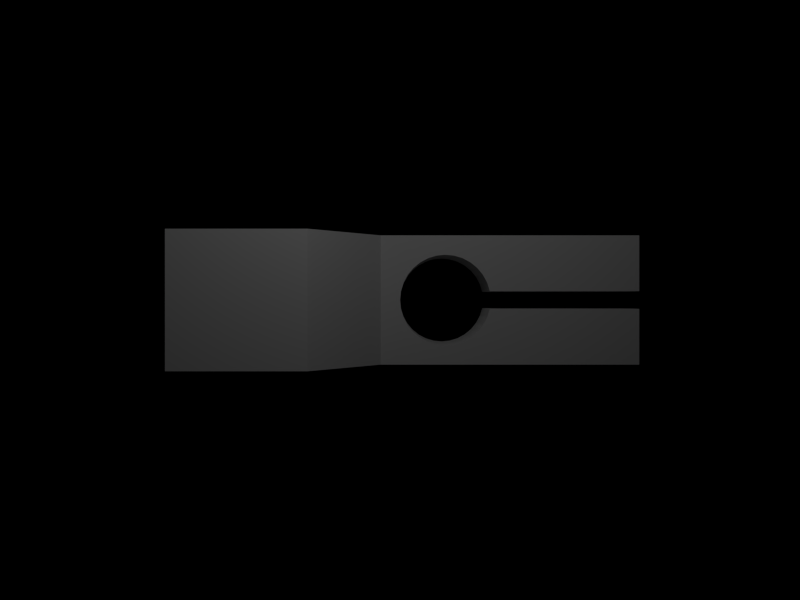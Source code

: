 # Source: cv_project_models.blend  (saved by Blender 2.76.0; exported with 4.5.12 LTS)
import bpy
from mathutils import Matrix  # noqa: F401  (used for matrix-valued properties, if any)

bpy.ops.wm.read_factory_settings(use_empty=True)
scene = bpy.context.scene
scene.name = 'Scene'

# ---- collections
col_collection_1 = bpy.data.collections.new('Collection 1'); scene.collection.children.link(col_collection_1)
col_collection_1.hide_render = True
col_collection_1.hide_viewport = True
col_collection_2 = bpy.data.collections.new('Collection 2'); scene.collection.children.link(col_collection_2)

# ---- world
world_world = bpy.data.worlds.new('World'); scene.world = world_world
world_world.color = (0.0, 0.0, 0.0)
world_world.use_sun_shadow = False
world_world.sun_shadow_jitter_overblur = 0.0
world_world.cycles.sampling_method = 'MANUAL'
world_world.cycles.sample_map_resolution = 256

# ---- cameras
cam_camera = bpy.data.cameras.new('Camera')
cam_camera.clip_end = 1e+05
cam_camera.lens = 27.71
cam_camera.sensor_width = 32.0
cam_camera.sensor_height = 18.0
cam_camera.ortho_scale = 7.314
cam_camera.lens_unit = 'FOV'
cam_camera.dof.focus_distance = 0.0
cam_camera.dof.aperture_fstop = 128.0

# ---- lights
light_lamp = bpy.data.lights.new('Lamp', 'POINT')
light_lamp.transmission_factor = 0.0
light_lamp.cutoff_distance = 30.0
light_lamp.energy = 100.0
light_lamp.shadow_buffer_clip_start = 1.001
light_lamp.shadow_soft_size = 0.1
light_lamp.shadow_maximum_resolution = 0.006
light_lamp.use_absolute_resolution = True
light_lamp.cycles.use_multiple_importance_sampling = False
light_point = bpy.data.lights.new('Point', 'POINT')
light_point.transmission_factor = 0.0
light_point.energy = 100.0
light_point.shadow_buffer_clip_start = 0.5
light_point.shadow_soft_size = 1.0
light_point.shadow_maximum_resolution = 0.006
light_point.use_absolute_resolution = True
light_point.cycles.use_multiple_importance_sampling = False

# ---- meshes
me_plane = bpy.data.meshes.new('Plane')
me_plane.from_pydata([(-10.0, -10.0, 0.0), (10.0, -10.0, 0.0), (-10.0, 10.0, 0.0), (10.0, 10.0, 0.0)], [], [(1, 3, 2), (0, 1, 2)])
me_plane.use_remesh_preserve_volume = False
me_plane.use_remesh_preserve_attributes = False
me_plane.use_mirror_vertex_groups = False
me_plane.update()
me_cylinder_001 = bpy.data.meshes.new('Cylinder.001')
me_cylinder_001.from_pydata([(0.0, 1.0, -1.0), (0.0, 1.0, 1.0), (0.1951, 0.9808, -1.0), (0.1951, 0.9808, 1.0), (0.3827, 0.9239, -1.0), (0.3827, 0.9239, 1.0), (0.5556, 0.8315, -1.0), (0.5556, 0.8315, 1.0), (0.7071, 0.7071, -1.0), (0.7071, 0.7071, 1.0), (0.8315, 0.5556, -1.0), (0.8315, 0.5556, 1.0), (0.9239, 0.3827, -1.0), (0.9239, 0.3827, 1.0), (0.9808, 0.1951, -1.0), (0.9808, 0.1951, 1.0), (1.0, 7.55e-08, -1.0), (1.0, 7.55e-08, 1.0), (0.9808, -0.1951, -1.0), (0.9808, -0.1951, 1.0), (0.9239, -0.3827, -1.0), (0.9239, -0.3827, 1.0), (0.8315, -0.5556, -1.0), (0.8315, -0.5556, 1.0), (0.7071, -0.7071, -1.0), (0.7071, -0.7071, 1.0), (0.5556, -0.8315, -1.0), (0.5556, -0.8315, 1.0), (0.3827, -0.9239, -1.0), (0.3827, -0.9239, 1.0), (0.1951, -0.9808, -1.0), (0.1951, -0.9808, 1.0), (-3.258e-07, -1.0, -1.0), (-3.258e-07, -1.0, 1.0), (-0.1951, -0.9808, -1.0), (-0.1951, -0.9808, 1.0), (-0.3827, -0.9239, -1.0), (-0.3827, -0.9239, 1.0), (-0.5556, -0.8315, -1.0), (-0.5556, -0.8315, 1.0), (-0.7071, -0.7071, -1.0), (-0.7071, -0.7071, 1.0), (-0.8315, -0.5556, -1.0), (-0.8315, -0.5556, 1.0), (-0.9239, -0.3827, -1.0), (-0.9239, -0.3827, 1.0), (-0.9808, -0.1951, -1.0), (-0.9808, -0.1951, 1.0), (-1.0, 9.656e-07, -1.0), (-1.0, 9.656e-07, 1.0), (-0.9808, 0.1951, -1.0), (-0.9808, 0.1951, 1.0), (-0.9239, 0.3827, -1.0), (-0.9239, 0.3827, 1.0), (-0.8315, 0.5556, -1.0), (-0.8315, 0.5556, 1.0), (-0.7071, 0.7071, -1.0), (-0.7071, 0.7071, 1.0), (-0.5556, 0.8315, -1.0), (-0.5556, 0.8315, 1.0), (-0.3827, 0.9239, -1.0), (-0.3827, 0.9239, 1.0), (-0.1951, 0.9808, -1.0), (-0.1951, 0.9808, 1.0), (5.266, 0.1951, 1.0), (5.266, 0.1951, -1.0), (5.286, 7.333e-07, -1.0), (5.286, 7.333e-07, 1.0), (5.266, -0.1951, -1.0), (5.266, -0.1951, 1.0)], [], [(0, 1, 3, 2), (2, 3, 5, 4), (4, 5, 7, 6), (6, 7, 9, 8), (8, 9, 11, 10), (10, 11, 13, 12), (12, 13, 15, 14), (19, 18, 68, 69), (16, 14, 65, 66), (18, 19, 21, 20), (20, 21, 23, 22), (22, 23, 25, 24), (24, 25, 27, 26), (26, 27, 29, 28), (28, 29, 31, 30), (30, 31, 33, 32), (32, 33, 35, 34), (34, 35, 37, 36), (36, 37, 39, 38), (38, 39, 41, 40), (40, 41, 43, 42), (42, 43, 45, 44), (44, 45, 47, 46), (46, 47, 49, 48), (48, 49, 51, 50), (50, 51, 53, 52), (52, 53, 55, 54), (54, 55, 57, 56), (56, 57, 59, 58), (58, 59, 61, 60), (3, 1, 63, 61, 59, 57, 55, 53, 51, 49, 47, 45, 43, 41, 39, 37, 35, 33, 31, 29, 27, 25, 23, 21, 19, 17, 15, 13, 11, 9, 7, 5), (62, 63, 1, 0), (60, 61, 63, 62), (0, 2, 4, 6, 8, 10, 12, 14, 16, 18, 20, 22, 24, 26, 28, 30, 32, 34, 36, 38, 40, 42, 44, 46, 48, 50, 52, 54, 56, 58, 60, 62), (65, 64, 67, 66), (66, 67, 69, 68), (18, 16, 66, 68), (15, 17, 67, 64), (14, 15, 64, 65), (17, 19, 69, 67)])
me_cylinder_001.use_remesh_preserve_volume = False
me_cylinder_001.use_remesh_preserve_attributes = False
me_cylinder_001.use_mirror_vertex_groups = False
me_cylinder_001.update()
me_cube_002 = bpy.data.meshes.new('Cube.002')
me_cube_002.from_pydata([(-1.0, -1.0, -1.0), (-1.0, -1.0, 1.0), (-1.0, 1.0, -1.0), (-1.0, 1.0, 1.0), (6.0, -1.0, -1.0), (2.0, -1.0, 0.0), (6.0, 1.0, -1.0), (2.0, 1.0, 0.0), (1.0, 1.0, 1.0), (1.0, -1.0, 1.0), (6.0, 1.0, 0.0), (6.0, -1.0, 0.0)], [], [(1, 3, 2, 0), (3, 8, 7, 10, 6, 2), (10, 11, 4, 6), (5, 9, 1, 0, 4, 11), (0, 2, 6, 4), (9, 8, 3, 1), (5, 7, 8, 9), (7, 5, 11, 10)])
me_cube_002.use_remesh_preserve_volume = False
me_cube_002.use_remesh_preserve_attributes = False
me_cube_002.use_mirror_vertex_groups = False
me_cube_002.update()
me_cylinder = bpy.data.meshes.new('Cylinder')
me_cylinder.from_pydata([(0.0, 1.0, -1.0), (0.0, 1.0, 1.0), (0.1951, 0.9808, -1.0), (0.1951, 0.9808, 1.0), (0.3827, 0.9239, -1.0), (0.3827, 0.9239, 1.0), (0.5556, 0.8315, -1.0), (0.5556, 0.8315, 1.0), (0.7071, 0.7071, -1.0), (0.7071, 0.7071, 1.0), (0.8315, 0.5556, -1.0), (0.8315, 0.5556, 1.0), (0.9239, 0.3827, -1.0), (0.9239, 0.3827, 1.0), (0.9808, 0.1951, -1.0), (0.9808, 0.1951, 1.0), (1.0, 7.55e-08, -1.0), (1.0, 7.55e-08, 1.0), (0.9808, -0.1951, -1.0), (0.9808, -0.1951, 1.0), (0.9239, -0.3827, -1.0), (0.9239, -0.3827, 1.0), (0.8315, -0.5556, -1.0), (0.8315, -0.5556, 1.0), (0.7071, -0.7071, -1.0), (0.7071, -0.7071, 1.0), (0.5556, -0.8315, -1.0), (0.5556, -0.8315, 1.0), (0.3827, -0.9239, -1.0), (0.3827, -0.9239, 1.0), (0.1951, -0.9808, -1.0), (0.1951, -0.9808, 1.0), (-3.258e-07, -1.0, -1.0), (-3.258e-07, -1.0, 1.0), (-0.1951, -0.9808, -1.0), (-0.1951, -0.9808, 1.0), (-0.3827, -0.9239, -1.0), (-0.3827, -0.9239, 1.0), (-0.5556, -0.8315, -1.0), (-0.5556, -0.8315, 1.0), (-0.7071, -0.7071, -1.0), (-0.7071, -0.7071, 1.0), (-0.8315, -0.5556, -1.0), (-0.8315, -0.5556, 1.0), (-0.9239, -0.3827, -1.0), (-0.9239, -0.3827, 1.0), (-0.9808, -0.1951, -1.0), (-0.9808, -0.1951, 1.0), (-1.0, 9.656e-07, -1.0), (-1.0, 9.656e-07, 1.0), (-0.9808, 0.1951, -1.0), (-0.9808, 0.1951, 1.0), (-0.9239, 0.3827, -1.0), (-0.9239, 0.3827, 1.0), (-0.8315, 0.5556, -1.0), (-0.8315, 0.5556, 1.0), (-0.7071, 0.7071, -1.0), (-0.7071, 0.7071, 1.0), (-0.5556, 0.8315, -1.0), (-0.5556, 0.8315, 1.0), (-0.3827, 0.9239, -1.0), (-0.3827, 0.9239, 1.0), (-0.1951, 0.9808, -1.0), (-0.1951, 0.9808, 1.0), (5.981, 0.1951, 1.0), (5.981, 0.1951, -1.0), (6.0, 8.429e-07, -1.0), (6.0, 8.429e-07, 1.0), (5.981, -0.1951, -1.0), (5.981, -0.1951, 1.0)], [], [(0, 1, 3, 2), (2, 3, 5, 4), (4, 5, 7, 6), (6, 7, 9, 8), (8, 9, 11, 10), (10, 11, 13, 12), (12, 13, 15, 14), (16, 14, 65, 66), (17, 19, 69, 67), (18, 19, 21, 20), (20, 21, 23, 22), (22, 23, 25, 24), (24, 25, 27, 26), (26, 27, 29, 28), (28, 29, 31, 30), (30, 31, 33, 32), (32, 33, 35, 34), (34, 35, 37, 36), (36, 37, 39, 38), (38, 39, 41, 40), (40, 41, 43, 42), (42, 43, 45, 44), (44, 45, 47, 46), (46, 47, 49, 48), (48, 49, 51, 50), (50, 51, 53, 52), (52, 53, 55, 54), (54, 55, 57, 56), (56, 57, 59, 58), (58, 59, 61, 60), (3, 1, 63, 61, 59, 57, 55, 53, 51, 49, 47, 45, 43, 41, 39, 37, 35, 33, 31, 29, 27, 25, 23, 21, 19, 17, 15, 13, 11, 9, 7, 5), (62, 63, 1, 0), (60, 61, 63, 62), (0, 2, 4, 6, 8, 10, 12, 14, 16, 18, 20, 22, 24, 26, 28, 30, 32, 34, 36, 38, 40, 42, 44, 46, 48, 50, 52, 54, 56, 58, 60, 62), (65, 64, 67, 66), (66, 67, 69, 68), (19, 18, 68, 69), (18, 16, 66, 68), (15, 17, 67, 64), (14, 15, 64, 65)])
me_cylinder.use_remesh_preserve_volume = False
me_cylinder.use_remesh_preserve_attributes = False
me_cylinder.use_mirror_vertex_groups = False
me_cylinder.update()
me_cube_001 = bpy.data.meshes.new('Cube.001')
me_cube_001.from_pydata([(-3.308, -1.0, 1.28), (-3.308, 1.0, 1.28), (-3.308, 1.0, -0.7204), (-3.308, -1.0, -0.7204), (-0.308, -1.0, 0.2796), (-1.308, -1.0, 1.28), (3.692, -1.0, -0.7204), (3.692, -1.0, 0.2796), (-1.308, 1.0, 1.28), (-0.308, 1.0, 0.2796), (3.692, 1.0, 0.2796), (3.692, 1.0, -0.7204), (3.692, 0.09755, -0.7204), (2.182, 0.09755, -0.7204), (2.154, 0.1913, -0.7204), (2.108, 0.2778, -0.7204), (2.046, 0.3536, -0.7204), (1.97, 0.4157, -0.7204), (1.883, 0.4619, -0.7204), (1.79, 0.4904, -0.7204), (1.692, 0.5, -0.7204), (1.594, 0.4904, -0.7204), (1.501, 0.4619, -0.7204), (1.414, 0.4157, -0.7204), (1.338, 0.3536, -0.7204), (1.276, 0.2778, -0.7204), (1.23, 0.1913, -0.7204), (1.202, 0.09755, -0.7204), (1.192, 4.841e-07, -0.7204), (1.202, -0.09754, -0.7204), (1.23, -0.1913, -0.7204), (1.276, -0.2778, -0.7204), (1.338, -0.3536, -0.7204), (1.414, -0.4157, -0.7204), (1.501, -0.4619, -0.7204), (1.594, -0.4904, -0.7204), (1.692, -0.5, -0.7204), (1.79, -0.4904, -0.7204), (1.883, -0.4619, -0.7204), (1.97, -0.4157, -0.7204), (2.046, -0.3536, -0.7204), (2.108, -0.2778, -0.7204), (2.154, -0.1913, -0.7204), (2.182, -0.09755, -0.7204), (3.692, -0.09754, -0.7204), (3.692, -0.09754, 0.2796), (2.182, -0.09755, 0.2796), (2.154, -0.1913, 0.2796), (2.108, -0.2778, 0.2796), (2.046, -0.3536, 0.2796), (1.97, -0.4157, 0.2796), (1.883, -0.4619, 0.2796), (1.79, -0.4904, 0.2796), (1.692, -0.5, 0.2796), (1.594, -0.4904, 0.2796), (1.501, -0.4619, 0.2796), (1.414, -0.4157, 0.2796), (1.338, -0.3536, 0.2796), (1.276, -0.2778, 0.2796), (1.23, -0.1913, 0.2796), (1.202, -0.09754, 0.2796), (1.192, 4.841e-07, 0.2796), (1.202, 0.09755, 0.2796), (1.23, 0.1913, 0.2796), (1.276, 0.2778, 0.2796), (1.338, 0.3536, 0.2796), (1.414, 0.4157, 0.2796), (1.501, 0.4619, 0.2796), (1.594, 0.4904, 0.2796), (1.692, 0.5, 0.2796), (1.79, 0.4904, 0.2796), (1.883, 0.4619, 0.2796), (1.97, 0.4157, 0.2796), (2.046, 0.3536, 0.2796), (2.108, 0.2778, 0.2796), (2.154, 0.1913, 0.2796), (2.182, 0.09755, 0.2796), (3.692, 0.09755, 0.2796)], [], [(0, 1, 2, 3), (4, 5, 0, 3, 6, 7), (5, 8, 1, 0), (1, 8, 9, 10, 11, 2), (3, 2, 11, 12, 13, 14, 15, 16, 17, 18, 19, 20, 21, 22, 23, 24, 25, 26, 27, 28, 29, 30, 31, 32, 33, 34, 35, 36, 37, 38, 39, 40, 41, 42, 43, 44, 6), (9, 4, 7, 45, 46, 47, 48, 49, 50, 51, 52, 53, 54, 55, 56, 57, 58, 59, 60, 61, 62, 63, 64, 65, 66, 67, 68, 69, 70, 71, 72, 73, 74, 75, 76, 77, 10), (4, 9, 8, 5), (45, 7, 6, 44), (10, 77, 12, 11), (20, 19, 70, 69), (21, 20, 69, 68), (19, 18, 71, 70), (22, 21, 68, 67), (18, 17, 72, 71), (23, 22, 67, 66), (17, 16, 73, 72), (24, 23, 66, 65), (16, 15, 74, 73), (25, 24, 65, 64), (15, 14, 75, 74), (26, 25, 64, 63), (14, 13, 76, 75), (27, 26, 63, 62), (13, 12, 77, 76), (28, 27, 62, 61), (29, 28, 61, 60), (30, 29, 60, 59), (31, 30, 59, 58), (32, 31, 58, 57), (33, 32, 57, 56), (34, 33, 56, 55), (35, 34, 55, 54), (36, 35, 54, 53), (37, 36, 53, 52), (38, 37, 52, 51), (39, 38, 51, 50), (40, 39, 50, 49), (41, 40, 49, 48), (42, 41, 48, 47), (43, 42, 47, 46), (46, 45, 44, 43)])
me_cube_001.materials.append(None)
me_cube_001.use_remesh_preserve_volume = False
me_cube_001.use_remesh_preserve_attributes = False
me_cube_001.use_mirror_vertex_groups = False
me_cube_001.update()
me_cube_003 = bpy.data.meshes.new('Cube.003')
me_cube_003.from_pydata([(-3.298, -1.0, 1.282), (-3.298, 1.0, 1.282), (-3.298, 1.0, -0.7184), (-3.298, -1.0, -0.7184), (-0.2977, -1.0, 0.2816), (-1.298, -1.0, 1.282), (3.702, -1.0, -0.7184), (3.702, -1.0, 0.2816), (-1.298, 1.0, 1.282), (-0.2977, 1.0, 0.2816), (3.702, 1.0, 0.2816), (3.702, 1.0, -0.7184), (3.702, 0.1366, -0.7184), (1.389, 0.1366, -0.7184), (1.349, 0.2679, -0.7184), (1.284, 0.3889, -0.7184), (1.197, 0.495, -0.7184), (1.091, 0.582, -0.7184), (0.9701, 0.6467, -0.7184), (0.8388, 0.6865, -0.7184), (0.7023, 0.7, -0.7184), (0.5657, 0.6866, -0.7184), (0.4344, 0.6467, -0.7184), (0.3134, 0.582, -0.7184), (0.2073, 0.495, -0.7184), (0.1202, 0.3889, -0.7184), (0.05555, 0.2679, -0.7184), (0.01571, 0.1366, -0.7184), (0.002262, 4.724e-07, -0.7184), (0.01571, -0.1366, -0.7184), (0.05555, -0.2679, -0.7184), (0.1202, -0.3889, -0.7184), (0.2073, -0.495, -0.7184), (0.3134, -0.582, -0.7184), (0.4344, -0.6467, -0.7184), (0.5657, -0.6865, -0.7184), (0.7023, -0.7, -0.7184), (0.8388, -0.6865, -0.7184), (0.9701, -0.6467, -0.7184), (1.091, -0.582, -0.7184), (1.197, -0.495, -0.7184), (1.284, -0.3889, -0.7184), (1.349, -0.2679, -0.7184), (1.389, -0.1366, -0.7184), (3.702, -0.1366, -0.7184), (3.702, -0.1366, 0.2816), (1.389, -0.1366, 0.2816), (1.349, -0.2679, 0.2816), (1.284, -0.3889, 0.2816), (1.197, -0.495, 0.2816), (1.091, -0.582, 0.2816), (0.9701, -0.6467, 0.2816), (0.8388, -0.6865, 0.2816), (0.7023, -0.7, 0.2816), (0.5657, -0.6865, 0.2816), (0.4344, -0.6467, 0.2816), (0.3134, -0.582, 0.2816), (0.2073, -0.495, 0.2816), (0.1202, -0.3889, 0.2816), (0.05555, -0.2679, 0.2816), (0.01571, -0.1366, 0.2816), (0.002262, 4.724e-07, 0.2816), (0.01571, 0.1366, 0.2816), (0.05555, 0.2679, 0.2816), (0.1202, 0.3889, 0.2816), (0.2073, 0.495, 0.2816), (0.3134, 0.582, 0.2816), (0.4344, 0.6467, 0.2816), (0.5657, 0.6866, 0.2816), (0.7023, 0.7, 0.2816), (0.8388, 0.6865, 0.2816), (0.9701, 0.6467, 0.2816), (1.091, 0.582, 0.2816), (1.197, 0.495, 0.2816), (1.284, 0.3889, 0.2816), (1.349, 0.2679, 0.2816), (1.389, 0.1366, 0.2816), (3.702, 0.1366, 0.2816)], [], [(0, 1, 2, 3), (4, 5, 0, 3, 6, 7), (5, 8, 1, 0), (1, 8, 9, 10, 11, 2), (3, 2, 11, 12, 13, 14, 15, 16, 17, 18, 19, 20, 21, 22, 23, 24, 25, 26, 27, 28, 29, 30, 31, 32, 33, 34, 35, 36, 37, 38, 39, 40, 41, 42, 43, 44, 6), (9, 4, 7, 45, 46, 47, 48, 49, 50, 51, 52, 53, 54, 55, 56, 57, 58, 59, 60, 61, 62, 63, 64, 65, 66, 67, 68, 69, 70, 71, 72, 73, 74, 75, 76, 77, 10), (4, 9, 8, 5), (45, 7, 6, 44), (10, 77, 12, 11), (20, 19, 70, 69), (21, 20, 69, 68), (19, 18, 71, 70), (22, 21, 68, 67), (18, 17, 72, 71), (23, 22, 67, 66), (17, 16, 73, 72), (24, 23, 66, 65), (16, 15, 74, 73), (25, 24, 65, 64), (15, 14, 75, 74), (26, 25, 64, 63), (14, 13, 76, 75), (27, 26, 63, 62), (13, 12, 77, 76), (28, 27, 62, 61), (29, 28, 61, 60), (30, 29, 60, 59), (31, 30, 59, 58), (32, 31, 58, 57), (33, 32, 57, 56), (34, 33, 56, 55), (35, 34, 55, 54), (36, 35, 54, 53), (37, 36, 53, 52), (38, 37, 52, 51), (39, 38, 51, 50), (40, 39, 50, 49), (41, 40, 49, 48), (42, 41, 48, 47), (43, 42, 47, 46), (46, 45, 44, 43)])
me_cube_003.use_remesh_preserve_volume = False
me_cube_003.use_remesh_preserve_attributes = False
me_cube_003.use_mirror_vertex_groups = False
me_cube_003.update()

# ---- objects
ob_plane = bpy.data.objects.new('Plane', me_plane)
ob_bool_2 = bpy.data.objects.new('Bool 2', me_cylinder_001)
ob_cad_one_001 = bpy.data.objects.new('CAD One.001', me_cube_002)
ob_cad_bool = bpy.data.objects.new('CAD Bool', me_cylinder)
ob_cad_one = bpy.data.objects.new('CAD One', me_cube_001)
ob_lamp = bpy.data.objects.new('Lamp', light_lamp)
ob_point = bpy.data.objects.new('Point', light_point)
ob_cad_two = bpy.data.objects.new('CAD Two', me_cube_003)
ob_camera = bpy.data.objects.new('Camera', cam_camera)

# ---- transforms, parenting, visibility, modifiers, constraints
ob_plane.location = (-10.0, 0.0, 0.0)
ob_plane.rotation_euler = (0.0, -0.0, 0.7854)
ob_plane.scale = (0.2, 0.2, 0.2)
ob_plane.lineart.crease_threshold = 0.0
ob_bool_2.location = (3.0, -5.0, 0.0)
ob_bool_2.scale = (0.7, 0.7, 1.4)
ob_bool_2.lineart.crease_threshold = 0.0
ob_cad_one_001.location = (0.0, 4.0, 0.0)
ob_cad_one_001.lineart.crease_threshold = 0.0
ob_cad_bool.location = (4.0, -3.0, 0.0)
ob_cad_bool.scale = (0.5, 0.5, 1.5)
ob_cad_bool.lineart.crease_threshold = 0.0
ob_cad_one.location = (2.308, -1.297e-09, -0.2796)
ob_cad_one.lineart.crease_threshold = 0.0
ob_lamp.location = (4.076, 1.005, 5.904)
ob_lamp.rotation_euler = (0.6503, 0.05522, 1.866)
ob_lamp.lock_rotations_4d = False
ob_lamp.empty_display_type = 'ARROWS'
ob_lamp.color = (0.0, 0.0, 0.0, 0.0)
ob_lamp.lineart.crease_threshold = 0.0
ob_point.location = (0.0, 3.96, 5.58)
ob_point.lineart.crease_threshold = 0.0
ob_cad_two.location = (0.0, 0.0, 0.0)
ob_cad_two.lineart.crease_threshold = 0.0
ob_camera.location = (0.0, 0.0, 11.0)
ob_camera.lock_rotations_4d = False
ob_camera.empty_display_type = 'ARROWS'
ob_camera.color = (0.0, 0.0, 0.0, 0.0)
ob_camera.display_type = 'WIRE'
ob_camera.lineart.crease_threshold = 0.0

# ---- collection membership
col_collection_1.objects.link(ob_plane)
col_collection_1.objects.link(ob_bool_2)
col_collection_1.objects.link(ob_cad_one_001)
col_collection_1.objects.link(ob_cad_bool)
col_collection_1.objects.link(ob_cad_one)
col_collection_1.objects.link(ob_lamp)
col_collection_2.objects.link(ob_point)
col_collection_2.objects.link(ob_cad_two)
col_collection_2.objects.link(ob_camera)

# ---- scene / render settings (as saved in the file)
scene.camera = ob_camera
scene.frame_start = 1; scene.frame_end = 250; scene.frame_set(0)
scene.render.engine = 'BLENDER_EEVEE_NEXT'
scene.render.resolution_x = 640
scene.render.resolution_y = 480
scene.render.dither_intensity = 0.0
scene.cycles.use_denoising = False
scene.cycles.samples = 10
scene.cycles.sampling_pattern = 'TABULATED_SOBOL'
scene.cycles.light_sampling_threshold = 0.0
scene.cycles.use_adaptive_sampling = False
scene.cycles.use_light_tree = False
scene.cycles.blur_glossy = 0.0
scene.cycles.pixel_filter_type = 'GAUSSIAN'
scene.cycles.sample_clamp_indirect = 0.0
scene.view_settings.view_transform = 'Standard'
scene.unit_settings.scale_length = 0.01
bpy.context.view_layer.update()
